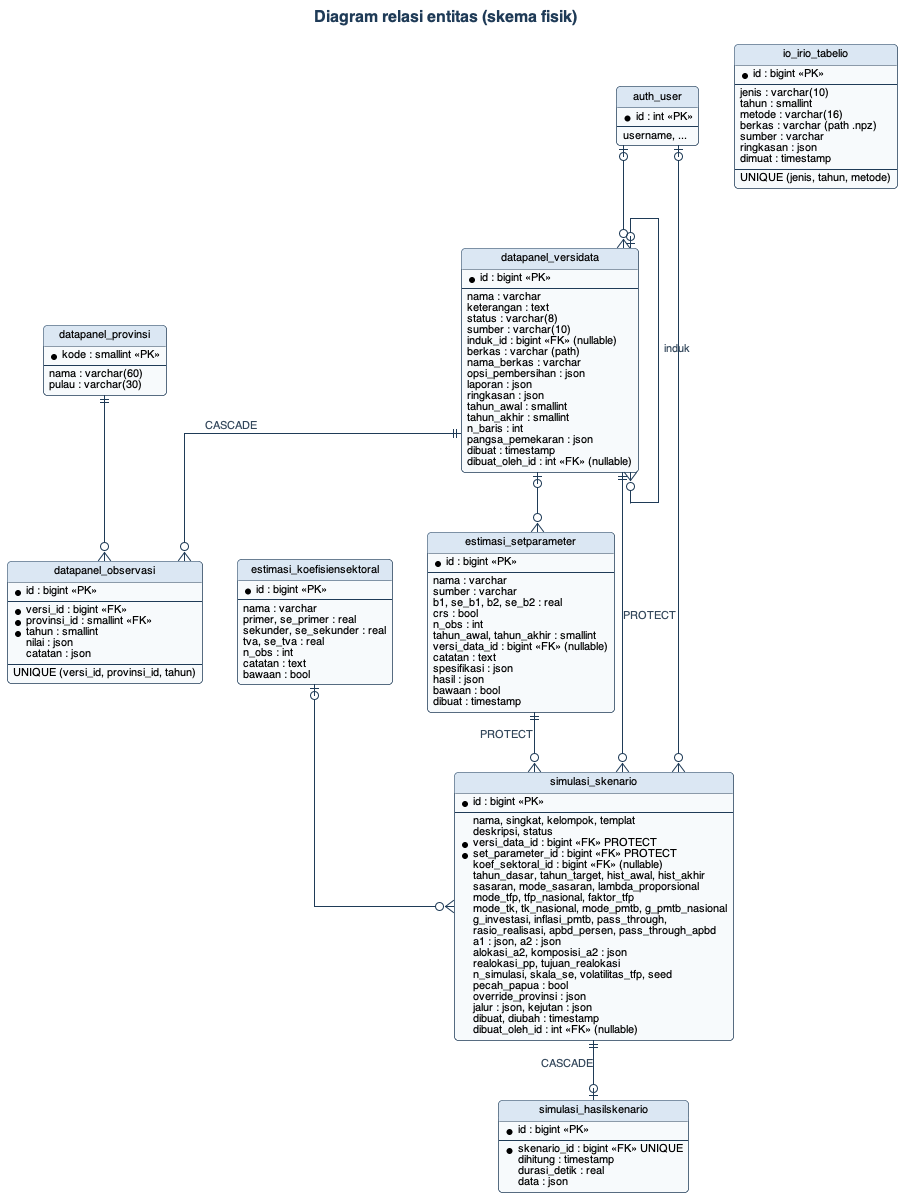

The diagram above was rendered by PlantUML. Its source (embedded in the PNG):
@startuml 12_erd
!include _gaya.iuml
title Diagram relasi entitas (skema fisik)
hide circle
skinparam linetype ortho

entity "datapanel_provinsi" as provinsi {
  * kode : smallint <<PK>>
  --
  nama : varchar(60)
  pulau : varchar(30)
}

entity "datapanel_versidata" as versi {
  * id : bigint <<PK>>
  --
  nama : varchar
  keterangan : text
  status : varchar(8)
  sumber : varchar(10)
  induk_id : bigint <<FK>> (nullable)
  berkas : varchar (path)
  nama_berkas : varchar
  opsi_pembersihan : json
  laporan : json
  ringkasan : json
  tahun_awal : smallint
  tahun_akhir : smallint
  n_baris : int
  pangsa_pemekaran : json
  dibuat : timestamp
  dibuat_oleh_id : int <<FK>> (nullable)
}

entity "datapanel_observasi" as obs {
  * id : bigint <<PK>>
  --
  * versi_id : bigint <<FK>>
  * provinsi_id : smallint <<FK>>
  * tahun : smallint
  nilai : json
  catatan : json
  --
  UNIQUE (versi_id, provinsi_id, tahun)
}

entity "estimasi_setparameter" as sp {
  * id : bigint <<PK>>
  --
  nama : varchar
  sumber : varchar
  b1, se_b1, b2, se_b2 : real
  crs : bool
  n_obs : int
  tahun_awal, tahun_akhir : smallint
  versi_data_id : bigint <<FK>> (nullable)
  catatan : text
  spesifikasi : json
  hasil : json
  bawaan : bool
  dibuat : timestamp
}

entity "estimasi_koefisiensektoral" as ks {
  * id : bigint <<PK>>
  --
  nama : varchar
  primer, se_primer : real
  sekunder, se_sekunder : real
  tva, se_tva : real
  n_obs : int
  catatan : text
  bawaan : bool
}

entity "simulasi_skenario" as sk {
  * id : bigint <<PK>>
  --
  nama, singkat, kelompok, templat
  deskripsi, status
  * versi_data_id : bigint <<FK>> PROTECT
  * set_parameter_id : bigint <<FK>> PROTECT
  koef_sektoral_id : bigint <<FK>> (nullable)
  tahun_dasar, tahun_target, hist_awal, hist_akhir
  sasaran, mode_sasaran, lambda_proporsional
  mode_tfp, tfp_nasional, faktor_tfp
  mode_tk, tk_nasional, mode_pmtb, g_pmtb_nasional
  g_investasi, inflasi_pmtb, pass_through,
  rasio_realisasi, apbd_persen, pass_through_apbd
  a1 : json, a2 : json
  alokasi_a2, komposisi_a2 : json
  realokasi_pp, tujuan_realokasi
  n_simulasi, skala_se, volatilitas_tfp, seed
  pecah_papua : bool
  override_provinsi : json
  jalur : json, kejutan : json
  dibuat, diubah : timestamp
  dibuat_oleh_id : int <<FK>> (nullable)
}

entity "simulasi_hasilskenario" as hs {
  * id : bigint <<PK>>
  --
  * skenario_id : bigint <<FK>> UNIQUE
  dihitung : timestamp
  durasi_detik : real
  data : json
}

entity "io_irio_tabelio" as tio {
  * id : bigint <<PK>>
  --
  jenis : varchar(10)
  tahun : smallint
  metode : varchar(16)
  berkas : varchar (path .npz)
  sumber : varchar
  ringkasan : json
  dimuat : timestamp
  --
  UNIQUE (jenis, tahun, metode)
}

entity "auth_user" as user {
  * id : int <<PK>>
  --
  username, ...
}

versi ||--o{ obs : "CASCADE"
provinsi ||--o{ obs
versi |o--o{ versi : "induk"
user |o--o{ versi
versi |o--o{ sp
versi ||--o{ sk : "PROTECT"
sp ||--o{ sk : "PROTECT"
ks |o--o{ sk
sk ||--o| hs : "CASCADE"
user |o--o{ sk
@enduml